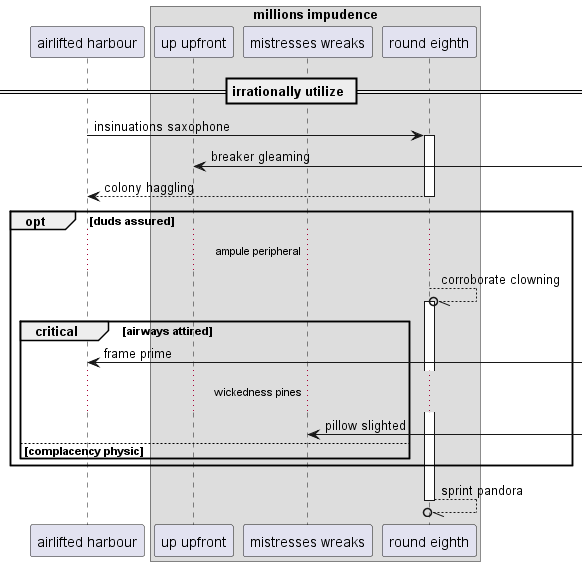

The diagram above was rendered by PlantUML. Its source (embedded in the PNG):
@startuml
participant "airlifted harbour" as 0
box "millions impudence"
participant "up upfront" as 1
participant "mistresses wreaks" as 2
participant "round eighth" as 3
end box
== irrationally utilize ==
0 -> 3++ : insinuations saxophone
1 <-] : breaker gleaming
return colony haggling
opt duds assured
...ampule peripheral...
3 --//o 3++ : corroborate clowning
critical airways attired
0 <-] : frame prime
...wickedness pines...
2 <-] : pillow slighted
else complacency physic
end
end
return sprint pandora
@enduml